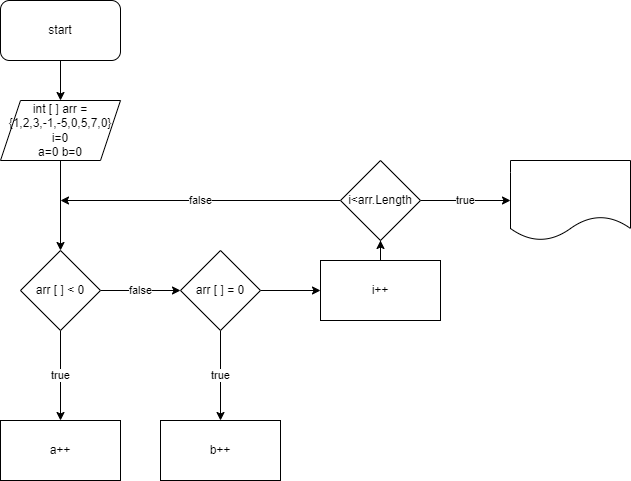

The diagram above was exported from draw.io. Its source (the exported page's mxGraphModel, read from the mxfile embedded in the PNG):
<mxGraphModel dx="1210" dy="536" grid="1" gridSize="10" guides="1" tooltips="1" connect="1" arrows="1" fold="1" page="1" pageScale="1" pageWidth="850" pageHeight="1100" math="0" shadow="0">
  <root>
    <mxCell id="0" />
    <mxCell id="1" parent="0" />
    <mxCell id="zA5FXBG-vEJQRgZEyHPP-16" style="edgeStyle=orthogonalEdgeStyle;rounded=0;orthogonalLoop=1;jettySize=auto;html=1;entryX=0.5;entryY=0;entryDx=0;entryDy=0;" edge="1" parent="1" source="zA5FXBG-vEJQRgZEyHPP-2" target="zA5FXBG-vEJQRgZEyHPP-3">
      <mxGeometry relative="1" as="geometry" />
    </mxCell>
    <mxCell id="zA5FXBG-vEJQRgZEyHPP-2" value="start" style="rounded=1;whiteSpace=wrap;html=1;" vertex="1" parent="1">
      <mxGeometry x="290" y="30" width="120" height="60" as="geometry" />
    </mxCell>
    <mxCell id="zA5FXBG-vEJQRgZEyHPP-17" style="edgeStyle=orthogonalEdgeStyle;rounded=0;orthogonalLoop=1;jettySize=auto;html=1;" edge="1" parent="1" source="zA5FXBG-vEJQRgZEyHPP-3" target="zA5FXBG-vEJQRgZEyHPP-4">
      <mxGeometry relative="1" as="geometry" />
    </mxCell>
    <mxCell id="zA5FXBG-vEJQRgZEyHPP-3" value="int [ ] arr = {1,2,3,-1,-5,0,5,7,0}&lt;br&gt;i=0&lt;br&gt;a=0 b=0" style="shape=parallelogram;perimeter=parallelogramPerimeter;whiteSpace=wrap;html=1;fixedSize=1;" vertex="1" parent="1">
      <mxGeometry x="290" y="130" width="120" height="60" as="geometry" />
    </mxCell>
    <mxCell id="zA5FXBG-vEJQRgZEyHPP-7" value="false" style="edgeStyle=orthogonalEdgeStyle;rounded=0;orthogonalLoop=1;jettySize=auto;html=1;" edge="1" parent="1" source="zA5FXBG-vEJQRgZEyHPP-4" target="zA5FXBG-vEJQRgZEyHPP-6">
      <mxGeometry relative="1" as="geometry" />
    </mxCell>
    <mxCell id="zA5FXBG-vEJQRgZEyHPP-9" value="true" style="edgeStyle=orthogonalEdgeStyle;rounded=0;orthogonalLoop=1;jettySize=auto;html=1;" edge="1" parent="1" source="zA5FXBG-vEJQRgZEyHPP-4" target="zA5FXBG-vEJQRgZEyHPP-8">
      <mxGeometry relative="1" as="geometry" />
    </mxCell>
    <mxCell id="zA5FXBG-vEJQRgZEyHPP-4" value="arr [ ] &amp;lt; 0" style="rhombus;whiteSpace=wrap;html=1;" vertex="1" parent="1">
      <mxGeometry x="310" y="280" width="80" height="80" as="geometry" />
    </mxCell>
    <mxCell id="zA5FXBG-vEJQRgZEyHPP-11" value="true" style="edgeStyle=orthogonalEdgeStyle;rounded=0;orthogonalLoop=1;jettySize=auto;html=1;" edge="1" parent="1" source="zA5FXBG-vEJQRgZEyHPP-6" target="zA5FXBG-vEJQRgZEyHPP-10">
      <mxGeometry relative="1" as="geometry" />
    </mxCell>
    <mxCell id="zA5FXBG-vEJQRgZEyHPP-13" value="" style="edgeStyle=orthogonalEdgeStyle;rounded=0;orthogonalLoop=1;jettySize=auto;html=1;" edge="1" parent="1" source="zA5FXBG-vEJQRgZEyHPP-6" target="zA5FXBG-vEJQRgZEyHPP-12">
      <mxGeometry relative="1" as="geometry" />
    </mxCell>
    <mxCell id="zA5FXBG-vEJQRgZEyHPP-6" value="arr [ ] = 0" style="rhombus;whiteSpace=wrap;html=1;" vertex="1" parent="1">
      <mxGeometry x="470" y="280" width="80" height="80" as="geometry" />
    </mxCell>
    <mxCell id="zA5FXBG-vEJQRgZEyHPP-8" value="a++" style="whiteSpace=wrap;html=1;" vertex="1" parent="1">
      <mxGeometry x="290" y="450" width="120" height="60" as="geometry" />
    </mxCell>
    <mxCell id="zA5FXBG-vEJQRgZEyHPP-10" value="b++" style="whiteSpace=wrap;html=1;" vertex="1" parent="1">
      <mxGeometry x="450" y="450" width="120" height="60" as="geometry" />
    </mxCell>
    <mxCell id="zA5FXBG-vEJQRgZEyHPP-15" value="" style="edgeStyle=orthogonalEdgeStyle;rounded=0;orthogonalLoop=1;jettySize=auto;html=1;" edge="1" parent="1" source="zA5FXBG-vEJQRgZEyHPP-12" target="zA5FXBG-vEJQRgZEyHPP-14">
      <mxGeometry relative="1" as="geometry" />
    </mxCell>
    <mxCell id="zA5FXBG-vEJQRgZEyHPP-12" value="i++" style="whiteSpace=wrap;html=1;" vertex="1" parent="1">
      <mxGeometry x="610" y="290" width="120" height="60" as="geometry" />
    </mxCell>
    <mxCell id="zA5FXBG-vEJQRgZEyHPP-20" value="false" style="edgeStyle=orthogonalEdgeStyle;rounded=0;orthogonalLoop=1;jettySize=auto;html=1;exitX=0;exitY=0.5;exitDx=0;exitDy=0;" edge="1" parent="1" source="zA5FXBG-vEJQRgZEyHPP-14">
      <mxGeometry relative="1" as="geometry">
        <mxPoint x="350" y="230" as="targetPoint" />
        <Array as="points">
          <mxPoint x="630" y="230" />
        </Array>
      </mxGeometry>
    </mxCell>
    <mxCell id="zA5FXBG-vEJQRgZEyHPP-22" value="true" style="edgeStyle=orthogonalEdgeStyle;rounded=0;orthogonalLoop=1;jettySize=auto;html=1;exitX=1;exitY=0.5;exitDx=0;exitDy=0;entryX=0;entryY=0.5;entryDx=0;entryDy=0;" edge="1" parent="1" source="zA5FXBG-vEJQRgZEyHPP-14" target="zA5FXBG-vEJQRgZEyHPP-21">
      <mxGeometry relative="1" as="geometry" />
    </mxCell>
    <mxCell id="zA5FXBG-vEJQRgZEyHPP-14" value="i&amp;lt;arr.Length" style="rhombus;whiteSpace=wrap;html=1;" vertex="1" parent="1">
      <mxGeometry x="630" y="190" width="80" height="80" as="geometry" />
    </mxCell>
    <mxCell id="zA5FXBG-vEJQRgZEyHPP-21" value="" style="shape=document;whiteSpace=wrap;html=1;boundedLbl=1;" vertex="1" parent="1">
      <mxGeometry x="800" y="190" width="120" height="80" as="geometry" />
    </mxCell>
  </root>
</mxGraphModel>